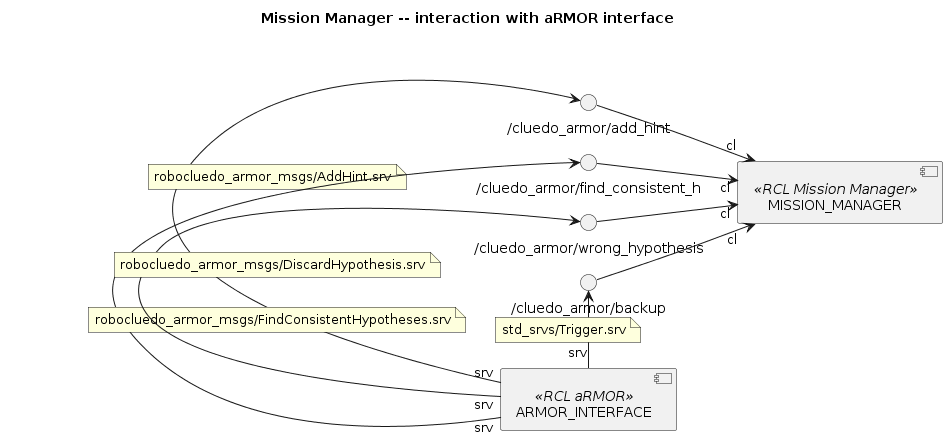

The diagram above was rendered by PlantUML. Its source (embedded in the PNG):
@startuml

title Mission Manager -- interaction with aRMOR interface

''' COMPONENTS
component MISSION_MANAGER <<RCL Mission Manager>>
component ARMOR_INTERFACE <<RCL aRMOR>>

''' INTERFACES
together {
left to right direction
() "/cluedo_armor/add_hint" as SRV_ARMOR_ADD
() "/cluedo_armor/find_consistent_h" as SRV_ARMOR_FIND
() "/cluedo_armor/wrong_hypothesis" as SRV_ARMOR_DEL
() "/cluedo_armor/backup" as SRV_ARMOR_BACKUP
}

SRV_ARMOR_ADD <-left- "srv" ARMOR_INTERFACE
note on link: robocluedo_armor_msgs/AddHint.srv

SRV_ARMOR_FIND <-left- "srv" ARMOR_INTERFACE
note on link: robocluedo_armor_msgs/FindConsistentHypotheses.srv


SRV_ARMOR_DEL <-left- "srv" ARMOR_INTERFACE
note on link: robocluedo_armor_msgs/DiscardHypothesis.srv


SRV_ARMOR_BACKUP <-left- "srv" ARMOR_INTERFACE
note on link: std_srvs/Trigger.srv

''' LINKS
SRV_ARMOR_ADD --> "cl" MISSION_MANAGER
SRV_ARMOR_FIND --> "cl" MISSION_MANAGER
SRV_ARMOR_DEL --> "cl" MISSION_MANAGER
SRV_ARMOR_BACKUP --> "cl" MISSION_MANAGER


@enduml